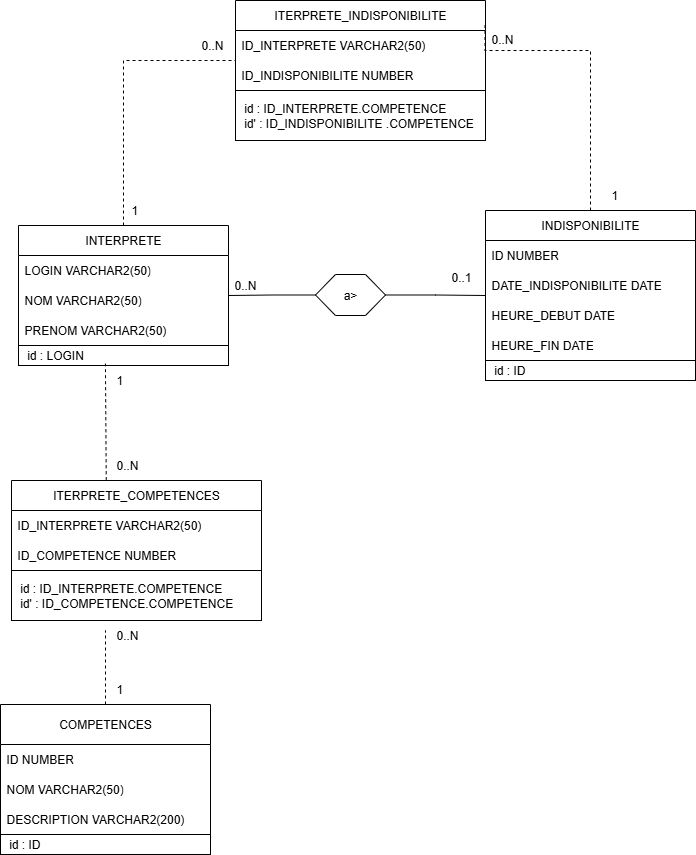

The diagram above was exported from draw.io. Its source (the exported page's mxGraphModel, read from the mxfile embedded in the PNG):
<mxGraphModel dx="1042" dy="626" grid="1" gridSize="10" guides="1" tooltips="1" connect="1" arrows="1" fold="1" page="1" pageScale="1" pageWidth="827" pageHeight="1169" math="0" shadow="0">
  <root>
    <mxCell id="0" />
    <mxCell id="1" parent="0" />
    <mxCell id="hQK3jGvlYGmcUSplbkv_-1" value="COMPETENCES" style="swimlane;fontStyle=0;childLayout=stackLayout;horizontal=1;startSize=40;horizontalStack=0;resizeParent=1;resizeParentMax=0;resizeLast=0;collapsible=1;marginBottom=0;whiteSpace=wrap;html=1;" parent="1" vertex="1">
      <mxGeometry x="55" y="704" width="210" height="150" as="geometry" />
    </mxCell>
    <mxCell id="hQK3jGvlYGmcUSplbkv_-2" value="ID NUMBER" style="text;strokeColor=none;fillColor=none;align=left;verticalAlign=middle;spacingLeft=4;spacingRight=4;overflow=hidden;points=[[0,0.5],[1,0.5]];portConstraint=eastwest;rotatable=0;whiteSpace=wrap;html=1;" parent="hQK3jGvlYGmcUSplbkv_-1" vertex="1">
      <mxGeometry y="40" width="210" height="30" as="geometry" />
    </mxCell>
    <mxCell id="hQK3jGvlYGmcUSplbkv_-3" value="NOM VARCHAR2(50)" style="text;strokeColor=none;fillColor=none;align=left;verticalAlign=middle;spacingLeft=4;spacingRight=4;overflow=hidden;points=[[0,0.5],[1,0.5]];portConstraint=eastwest;rotatable=0;whiteSpace=wrap;html=1;" parent="hQK3jGvlYGmcUSplbkv_-1" vertex="1">
      <mxGeometry y="70" width="210" height="30" as="geometry" />
    </mxCell>
    <mxCell id="hQK3jGvlYGmcUSplbkv_-5" value="DESCRIPTION VARCHAR2(200)" style="text;strokeColor=none;fillColor=none;align=left;verticalAlign=middle;spacingLeft=4;spacingRight=4;overflow=hidden;points=[[0,0.5],[1,0.5]];portConstraint=eastwest;rotatable=0;whiteSpace=wrap;html=1;" parent="hQK3jGvlYGmcUSplbkv_-1" vertex="1">
      <mxGeometry y="100" width="210" height="30" as="geometry" />
    </mxCell>
    <mxCell id="hQK3jGvlYGmcUSplbkv_-42" value="&amp;nbsp; id : ID" style="rounded=0;whiteSpace=wrap;html=1;align=left;" parent="hQK3jGvlYGmcUSplbkv_-1" vertex="1">
      <mxGeometry y="130" width="210" height="20" as="geometry" />
    </mxCell>
    <mxCell id="hQK3jGvlYGmcUSplbkv_-6" value="INDISPONIBILITE" style="swimlane;fontStyle=0;childLayout=stackLayout;horizontal=1;startSize=30;horizontalStack=0;resizeParent=1;resizeParentMax=0;resizeLast=0;collapsible=1;marginBottom=0;whiteSpace=wrap;html=1;" parent="1" vertex="1">
      <mxGeometry x="540" y="210" width="210" height="170" as="geometry" />
    </mxCell>
    <mxCell id="hQK3jGvlYGmcUSplbkv_-7" value="ID NUMBER" style="text;strokeColor=none;fillColor=none;align=left;verticalAlign=middle;spacingLeft=4;spacingRight=4;overflow=hidden;points=[[0,0.5],[1,0.5]];portConstraint=eastwest;rotatable=0;whiteSpace=wrap;html=1;" parent="hQK3jGvlYGmcUSplbkv_-6" vertex="1">
      <mxGeometry y="30" width="210" height="30" as="geometry" />
    </mxCell>
    <mxCell id="hQK3jGvlYGmcUSplbkv_-8" value="DATE_INDISPONIBILITE DATE" style="text;strokeColor=none;fillColor=none;align=left;verticalAlign=middle;spacingLeft=4;spacingRight=4;overflow=hidden;points=[[0,0.5],[1,0.5]];portConstraint=eastwest;rotatable=0;whiteSpace=wrap;html=1;" parent="hQK3jGvlYGmcUSplbkv_-6" vertex="1">
      <mxGeometry y="60" width="210" height="30" as="geometry" />
    </mxCell>
    <mxCell id="hQK3jGvlYGmcUSplbkv_-9" value="HEURE_DEBUT DATE" style="text;strokeColor=none;fillColor=none;align=left;verticalAlign=middle;spacingLeft=4;spacingRight=4;overflow=hidden;points=[[0,0.5],[1,0.5]];portConstraint=eastwest;rotatable=0;whiteSpace=wrap;html=1;" parent="hQK3jGvlYGmcUSplbkv_-6" vertex="1">
      <mxGeometry y="90" width="210" height="30" as="geometry" />
    </mxCell>
    <mxCell id="hQK3jGvlYGmcUSplbkv_-10" value="HEURE_FIN DATE" style="text;strokeColor=none;fillColor=none;align=left;verticalAlign=middle;spacingLeft=4;spacingRight=4;overflow=hidden;points=[[0,0.5],[1,0.5]];portConstraint=eastwest;rotatable=0;whiteSpace=wrap;html=1;" parent="hQK3jGvlYGmcUSplbkv_-6" vertex="1">
      <mxGeometry y="120" width="210" height="30" as="geometry" />
    </mxCell>
    <mxCell id="hQK3jGvlYGmcUSplbkv_-41" value="&amp;nbsp; id : ID" style="rounded=0;whiteSpace=wrap;html=1;align=left;" parent="hQK3jGvlYGmcUSplbkv_-6" vertex="1">
      <mxGeometry y="150" width="210" height="20" as="geometry" />
    </mxCell>
    <mxCell id="hQK3jGvlYGmcUSplbkv_-11" value="INTERPRETE" style="swimlane;fontStyle=0;childLayout=stackLayout;horizontal=1;startSize=30;horizontalStack=0;resizeParent=1;resizeParentMax=0;resizeLast=0;collapsible=1;marginBottom=0;whiteSpace=wrap;html=1;" parent="1" vertex="1">
      <mxGeometry x="73" y="225" width="210" height="140" as="geometry" />
    </mxCell>
    <mxCell id="hQK3jGvlYGmcUSplbkv_-12" value="LOGIN VARCHAR2(50)" style="text;strokeColor=none;fillColor=none;align=left;verticalAlign=middle;spacingLeft=4;spacingRight=4;overflow=hidden;points=[[0,0.5],[1,0.5]];portConstraint=eastwest;rotatable=0;whiteSpace=wrap;html=1;" parent="hQK3jGvlYGmcUSplbkv_-11" vertex="1">
      <mxGeometry y="30" width="210" height="30" as="geometry" />
    </mxCell>
    <mxCell id="hQK3jGvlYGmcUSplbkv_-13" value="NOM VARCHAR2(50)" style="text;strokeColor=none;fillColor=none;align=left;verticalAlign=middle;spacingLeft=4;spacingRight=4;overflow=hidden;points=[[0,0.5],[1,0.5]];portConstraint=eastwest;rotatable=0;whiteSpace=wrap;html=1;" parent="hQK3jGvlYGmcUSplbkv_-11" vertex="1">
      <mxGeometry y="60" width="210" height="30" as="geometry" />
    </mxCell>
    <mxCell id="hQK3jGvlYGmcUSplbkv_-14" value="PRENOM VARCHAR2(50)" style="text;strokeColor=none;fillColor=none;align=left;verticalAlign=middle;spacingLeft=4;spacingRight=4;overflow=hidden;points=[[0,0.5],[1,0.5]];portConstraint=eastwest;rotatable=0;whiteSpace=wrap;html=1;" parent="hQK3jGvlYGmcUSplbkv_-11" vertex="1">
      <mxGeometry y="90" width="210" height="30" as="geometry" />
    </mxCell>
    <mxCell id="hQK3jGvlYGmcUSplbkv_-40" value="&amp;nbsp; id : LOGIN" style="rounded=0;whiteSpace=wrap;html=1;align=left;" parent="hQK3jGvlYGmcUSplbkv_-11" vertex="1">
      <mxGeometry y="120" width="210" height="20" as="geometry" />
    </mxCell>
    <mxCell id="hQK3jGvlYGmcUSplbkv_-15" value="ITERPRETE_COMPETENCES" style="swimlane;fontStyle=0;childLayout=stackLayout;horizontal=1;startSize=30;horizontalStack=0;resizeParent=1;resizeParentMax=0;resizeLast=0;collapsible=1;marginBottom=0;whiteSpace=wrap;html=1;" parent="1" vertex="1">
      <mxGeometry x="66" y="480" width="250" height="140" as="geometry" />
    </mxCell>
    <mxCell id="hQK3jGvlYGmcUSplbkv_-16" value="ID_INTERPRETE VARCHAR2(50)" style="text;strokeColor=none;fillColor=none;align=left;verticalAlign=middle;spacingLeft=4;spacingRight=4;overflow=hidden;points=[[0,0.5],[1,0.5]];portConstraint=eastwest;rotatable=0;whiteSpace=wrap;html=1;" parent="hQK3jGvlYGmcUSplbkv_-15" vertex="1">
      <mxGeometry y="30" width="250" height="30" as="geometry" />
    </mxCell>
    <mxCell id="hQK3jGvlYGmcUSplbkv_-17" value="ID_COMPETENCE NUMBER" style="text;strokeColor=none;fillColor=none;align=left;verticalAlign=middle;spacingLeft=4;spacingRight=4;overflow=hidden;points=[[0,0.5],[1,0.5]];portConstraint=eastwest;rotatable=0;whiteSpace=wrap;html=1;" parent="hQK3jGvlYGmcUSplbkv_-15" vertex="1">
      <mxGeometry y="60" width="250" height="30" as="geometry" />
    </mxCell>
    <mxCell id="hQK3jGvlYGmcUSplbkv_-43" value="&amp;nbsp; id : ID_INTERPRETE.COMPETENCE&lt;div&gt;&amp;nbsp; id' :&amp;nbsp;&lt;span style=&quot;background-color: transparent; color: light-dark(rgb(0, 0, 0), rgb(255, 255, 255));&quot;&gt;ID_COMPETENCE.COMPETENCE&lt;/span&gt;&lt;/div&gt;" style="rounded=0;whiteSpace=wrap;html=1;align=left;" parent="hQK3jGvlYGmcUSplbkv_-15" vertex="1">
      <mxGeometry y="90" width="250" height="50" as="geometry" />
    </mxCell>
    <mxCell id="hQK3jGvlYGmcUSplbkv_-27" value="0..N" style="text;strokeColor=none;fillColor=none;align=left;verticalAlign=middle;spacingLeft=4;spacingRight=4;overflow=hidden;points=[[0,0.5],[1,0.5]];portConstraint=eastwest;rotatable=0;whiteSpace=wrap;html=1;" parent="1" vertex="1">
      <mxGeometry x="283" y="270" width="40" height="30" as="geometry" />
    </mxCell>
    <mxCell id="hQK3jGvlYGmcUSplbkv_-28" value="0..1" style="text;strokeColor=none;fillColor=none;align=left;verticalAlign=middle;spacingLeft=4;spacingRight=4;overflow=hidden;points=[[0,0.5],[1,0.5]];portConstraint=eastwest;rotatable=0;whiteSpace=wrap;html=1;" parent="1" vertex="1">
      <mxGeometry x="500" y="262" width="40" height="30" as="geometry" />
    </mxCell>
    <mxCell id="hQK3jGvlYGmcUSplbkv_-33" value="0..N" style="text;strokeColor=none;fillColor=none;align=left;verticalAlign=middle;spacingLeft=4;spacingRight=4;overflow=hidden;points=[[0,0.5],[1,0.5]];portConstraint=eastwest;rotatable=0;whiteSpace=wrap;html=1;" parent="1" vertex="1">
      <mxGeometry x="165" y="620" width="40" height="30" as="geometry" />
    </mxCell>
    <mxCell id="hQK3jGvlYGmcUSplbkv_-34" value="0..N" style="text;strokeColor=none;fillColor=none;align=left;verticalAlign=middle;spacingLeft=4;spacingRight=4;overflow=hidden;points=[[0,0.5],[1,0.5]];portConstraint=eastwest;rotatable=0;whiteSpace=wrap;html=1;" parent="1" vertex="1">
      <mxGeometry x="165" y="450" width="40" height="30" as="geometry" />
    </mxCell>
    <mxCell id="hQK3jGvlYGmcUSplbkv_-36" value="" style="endArrow=none;dashed=1;html=1;rounded=0;exitX=0.379;exitY=-0.002;exitDx=0;exitDy=0;exitPerimeter=0;entryX=0.414;entryY=0.908;entryDx=0;entryDy=0;entryPerimeter=0;" parent="1" source="hQK3jGvlYGmcUSplbkv_-15" target="hQK3jGvlYGmcUSplbkv_-40" edge="1">
      <mxGeometry width="50" height="50" relative="1" as="geometry">
        <mxPoint x="390" y="480" as="sourcePoint" />
        <mxPoint x="440" y="430" as="targetPoint" />
      </mxGeometry>
    </mxCell>
    <mxCell id="hQK3jGvlYGmcUSplbkv_-37" value="" style="endArrow=none;dashed=1;html=1;rounded=0;" parent="1" source="hQK3jGvlYGmcUSplbkv_-1" edge="1">
      <mxGeometry width="50" height="50" relative="1" as="geometry">
        <mxPoint x="91" y="537" as="sourcePoint" />
        <mxPoint x="160" y="630" as="targetPoint" />
      </mxGeometry>
    </mxCell>
    <mxCell id="hQK3jGvlYGmcUSplbkv_-38" value="1" style="text;strokeColor=none;fillColor=none;align=left;verticalAlign=middle;spacingLeft=4;spacingRight=4;overflow=hidden;points=[[0,0.5],[1,0.5]];portConstraint=eastwest;rotatable=0;whiteSpace=wrap;html=1;" parent="1" vertex="1">
      <mxGeometry x="165" y="674" width="40" height="30" as="geometry" />
    </mxCell>
    <mxCell id="hQK3jGvlYGmcUSplbkv_-39" value="1" style="text;strokeColor=none;fillColor=none;align=left;verticalAlign=middle;spacingLeft=4;spacingRight=4;overflow=hidden;points=[[0,0.5],[1,0.5]];portConstraint=eastwest;rotatable=0;whiteSpace=wrap;html=1;" parent="1" vertex="1">
      <mxGeometry x="165" y="365" width="40" height="30" as="geometry" />
    </mxCell>
    <mxCell id="hQK3jGvlYGmcUSplbkv_-47" style="edgeStyle=orthogonalEdgeStyle;rounded=0;orthogonalLoop=1;jettySize=auto;html=1;endArrow=none;endFill=0;" parent="1" source="hQK3jGvlYGmcUSplbkv_-46" target="hQK3jGvlYGmcUSplbkv_-11" edge="1">
      <mxGeometry relative="1" as="geometry" />
    </mxCell>
    <mxCell id="hQK3jGvlYGmcUSplbkv_-48" style="edgeStyle=orthogonalEdgeStyle;rounded=0;orthogonalLoop=1;jettySize=auto;html=1;endArrow=none;endFill=0;" parent="1" source="hQK3jGvlYGmcUSplbkv_-46" target="hQK3jGvlYGmcUSplbkv_-6" edge="1">
      <mxGeometry relative="1" as="geometry" />
    </mxCell>
    <mxCell id="hQK3jGvlYGmcUSplbkv_-46" value="a&amp;gt;" style="shape=hexagon;perimeter=hexagonPerimeter2;whiteSpace=wrap;html=1;fixedSize=1;" parent="1" vertex="1">
      <mxGeometry x="370" y="274" width="70" height="41" as="geometry" />
    </mxCell>
    <mxCell id="OgrZP0_kqUxXnqmwM-0G-1" value="ITERPRETE_INDISPONIBILITE" style="swimlane;fontStyle=0;childLayout=stackLayout;horizontal=1;startSize=30;horizontalStack=0;resizeParent=1;resizeParentMax=0;resizeLast=0;collapsible=1;marginBottom=0;whiteSpace=wrap;html=1;" vertex="1" parent="1">
      <mxGeometry x="290" width="250" height="140" as="geometry" />
    </mxCell>
    <mxCell id="OgrZP0_kqUxXnqmwM-0G-2" value="ID_INTERPRETE VARCHAR2(50)" style="text;strokeColor=none;fillColor=none;align=left;verticalAlign=middle;spacingLeft=4;spacingRight=4;overflow=hidden;points=[[0,0.5],[1,0.5]];portConstraint=eastwest;rotatable=0;whiteSpace=wrap;html=1;" vertex="1" parent="OgrZP0_kqUxXnqmwM-0G-1">
      <mxGeometry y="30" width="250" height="30" as="geometry" />
    </mxCell>
    <mxCell id="OgrZP0_kqUxXnqmwM-0G-3" value="ID_INDISPONIBILITE NUMBER" style="text;strokeColor=none;fillColor=none;align=left;verticalAlign=middle;spacingLeft=4;spacingRight=4;overflow=hidden;points=[[0,0.5],[1,0.5]];portConstraint=eastwest;rotatable=0;whiteSpace=wrap;html=1;" vertex="1" parent="OgrZP0_kqUxXnqmwM-0G-1">
      <mxGeometry y="60" width="250" height="30" as="geometry" />
    </mxCell>
    <mxCell id="OgrZP0_kqUxXnqmwM-0G-4" value="&amp;nbsp; id : ID_INTERPRETE.COMPETENCE&lt;div&gt;&amp;nbsp; id' : ID_INDISPONIBILITE&amp;nbsp;&lt;span style=&quot;background-color: transparent; color: light-dark(rgb(0, 0, 0), rgb(255, 255, 255));&quot;&gt;.COMPETENCE&lt;/span&gt;&lt;/div&gt;" style="rounded=0;whiteSpace=wrap;html=1;align=left;" vertex="1" parent="OgrZP0_kqUxXnqmwM-0G-1">
      <mxGeometry y="90" width="250" height="50" as="geometry" />
    </mxCell>
    <mxCell id="OgrZP0_kqUxXnqmwM-0G-5" style="edgeStyle=orthogonalEdgeStyle;rounded=0;orthogonalLoop=1;jettySize=auto;html=1;entryX=0;entryY=0.5;entryDx=0;entryDy=0;endArrow=none;endFill=0;dashed=1;" edge="1" parent="1" source="hQK3jGvlYGmcUSplbkv_-11" target="OgrZP0_kqUxXnqmwM-0G-2">
      <mxGeometry relative="1" as="geometry">
        <Array as="points">
          <mxPoint x="178" y="60" />
          <mxPoint x="290" y="60" />
        </Array>
      </mxGeometry>
    </mxCell>
    <mxCell id="OgrZP0_kqUxXnqmwM-0G-6" style="edgeStyle=orthogonalEdgeStyle;rounded=0;orthogonalLoop=1;jettySize=auto;html=1;entryX=0.998;entryY=0.16;entryDx=0;entryDy=0;entryPerimeter=0;endArrow=none;endFill=0;dashed=1;" edge="1" parent="1" source="hQK3jGvlYGmcUSplbkv_-6" target="OgrZP0_kqUxXnqmwM-0G-1">
      <mxGeometry relative="1" as="geometry">
        <Array as="points">
          <mxPoint x="645" y="50" />
          <mxPoint x="540" y="50" />
        </Array>
      </mxGeometry>
    </mxCell>
    <mxCell id="OgrZP0_kqUxXnqmwM-0G-7" value="0..N" style="text;strokeColor=none;fillColor=none;align=left;verticalAlign=middle;spacingLeft=4;spacingRight=4;overflow=hidden;points=[[0,0.5],[1,0.5]];portConstraint=eastwest;rotatable=0;whiteSpace=wrap;html=1;" vertex="1" parent="1">
      <mxGeometry x="250" y="30" width="40" height="30" as="geometry" />
    </mxCell>
    <mxCell id="OgrZP0_kqUxXnqmwM-0G-8" value="0..N" style="text;strokeColor=none;fillColor=none;align=left;verticalAlign=middle;spacingLeft=4;spacingRight=4;overflow=hidden;points=[[0,0.5],[1,0.5]];portConstraint=eastwest;rotatable=0;whiteSpace=wrap;html=1;" vertex="1" parent="1">
      <mxGeometry x="540" y="24" width="40" height="30" as="geometry" />
    </mxCell>
    <mxCell id="OgrZP0_kqUxXnqmwM-0G-9" value="1" style="text;strokeColor=none;fillColor=none;align=left;verticalAlign=middle;spacingLeft=4;spacingRight=4;overflow=hidden;points=[[0,0.5],[1,0.5]];portConstraint=eastwest;rotatable=0;whiteSpace=wrap;html=1;" vertex="1" parent="1">
      <mxGeometry x="660" y="180" width="40" height="30" as="geometry" />
    </mxCell>
    <mxCell id="OgrZP0_kqUxXnqmwM-0G-10" value="1" style="text;strokeColor=none;fillColor=none;align=left;verticalAlign=middle;spacingLeft=4;spacingRight=4;overflow=hidden;points=[[0,0.5],[1,0.5]];portConstraint=eastwest;rotatable=0;whiteSpace=wrap;html=1;" vertex="1" parent="1">
      <mxGeometry x="180" y="195" width="40" height="30" as="geometry" />
    </mxCell>
  </root>
</mxGraphModel>